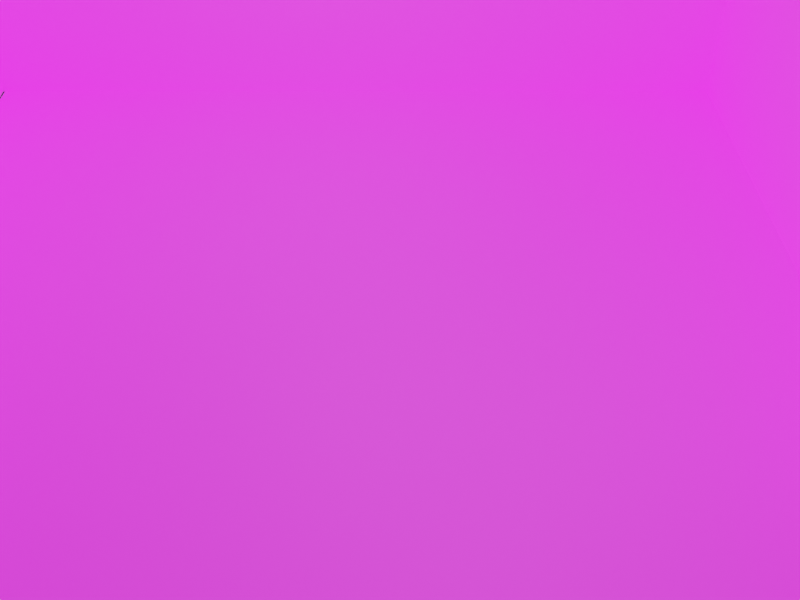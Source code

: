 # Source: level_2.blend  (saved by Blender 3.0.42; exported with 4.5.12 LTS)
import bpy
from mathutils import Matrix  # noqa: F401  (used for matrix-valued properties, if any)

bpy.ops.wm.read_factory_settings(use_empty=True)
scene = bpy.context.scene
scene.name = 'Scene'

# ---- collections
col_collection = bpy.data.collections.new('Collection'); scene.collection.children.link(col_collection)

# ---- images (referenced by path relative to the original .blend; pixels are not part of the script)
import os
ASSET_DIR = os.environ.get("B2B_ASSET_DIR", "")  # directory of the original .blend (textures are referenced by path, not embedded)
HERE = os.path.dirname(os.path.abspath(__file__))  # packed textures are extracted next to this script under _unpacked/

def load_image(name, relpath, width, height, colorspace="sRGB"):
    """Load a texture the original file referenced (path relative to the .blend, or extracted next to this script)."""
    p = next((c for c in (os.path.join(HERE, relpath), os.path.join(ASSET_DIR, relpath)) if relpath and os.path.exists(c)), "")
    if p:
        img = bpy.data.images.load(p, check_existing=True)
        img.name = name
    else:  # same state as the original file: an image datablock whose file is absent (Cycles renders it pink)
        img = bpy.data.images.new(name, width, height)
        img.source = "FILE"
        img.filepath = "//" + (relpath or name)
    img.colorspace_settings.name = colorspace
    return img
img_floor_warehouse_grey_png_001 = load_image('Floor_Warehouse_grey.png.001', 'Floor_Warehouse_grey.png', 1024, 1024, 'sRGB')
img_walls_wallpaper_png = load_image('Walls_Wallpaper.png', 'Walls_Wallpaper.png', 1024, 1024, 'sRGB')

# ---- materials (node trees are filled in below, after node groups)
mat_floor_warehouse_grey = bpy.data.materials.new('Floor_Warehouse_grey')
mat_floor_warehouse_grey.use_transparent_shadow = False
mat_walls_wallpaper = bpy.data.materials.new('Walls_Wallpaper')
mat_walls_wallpaper.use_transparent_shadow = False

# ---- material node trees
mat_floor_warehouse_grey.use_nodes = True; mat_floor_warehouse_grey.node_tree.nodes.clear()
_N = mat_floor_warehouse_grey.node_tree.nodes; _L = mat_floor_warehouse_grey.node_tree.links
n0 = _N.new('ShaderNodeBsdfPrincipled'); n0.name = 'Principled BSDF'; n0.location = (10, 300)
n0.distribution = 'GGX'
n0.subsurface_method = 'BURLEY'
n0.inputs[3].default_value = 1.45
n0.inputs[28].default_value = 1.0
n1 = _N.new('ShaderNodeOutputMaterial'); n1.name = 'Material Output'; n1.location = (300, 300)
n2 = _N.new('ShaderNodeTexImage'); n2.name = 'Image Texture'; n2.location = (-280, 280)
n3 = _N.new('ShaderNodeTexImage'); n3.name = 'Image Texture.001'; n3.location = (-280, -100)
n3.image = img_floor_warehouse_grey_png_001
_L.new(n0.outputs[0], n1.inputs[0])
_L.new(n3.outputs[0], n0.inputs[27])
n1.is_active_output = True
mat_walls_wallpaper.use_nodes = True; mat_walls_wallpaper.node_tree.nodes.clear()
_N = mat_walls_wallpaper.node_tree.nodes; _L = mat_walls_wallpaper.node_tree.links
n0 = _N.new('ShaderNodeBsdfPrincipled'); n0.name = 'Principled BSDF'; n0.location = (10, 300)
n0.distribution = 'GGX'
n0.subsurface_method = 'RANDOM_WALK_SKIN'
n0.inputs[3].default_value = 1.45
n0.inputs[28].default_value = 1.0
n1 = _N.new('ShaderNodeOutputMaterial'); n1.name = 'Material Output'; n1.location = (300, 300)
n2 = _N.new('ShaderNodeTexImage'); n2.name = 'Image Texture'; n2.location = (-280, -100)
n2.image = img_walls_wallpaper_png
_L.new(n0.outputs[0], n1.inputs[0])
_L.new(n2.outputs[0], n0.inputs[27])
n1.is_active_output = True

# ---- world
world_world = bpy.data.worlds.new('World'); scene.world = world_world
world_world.use_nodes = True; world_world.node_tree.nodes.clear()
_N = world_world.node_tree.nodes; _L = world_world.node_tree.links
n0 = _N.new('ShaderNodeOutputWorld'); n0.name = 'World Output'; n0.location = (300, 300)
n1 = _N.new('ShaderNodeBackground'); n1.name = 'Background'; n1.location = (10, 300)
n1.inputs[0].default_value = (0.05088, 0.05088, 0.05088, 1.0)
_L.new(n1.outputs[0], n0.inputs[0])
n0.is_active_output = True
world_world.color = (0.05088, 0.05088, 0.05088)
world_world.use_sun_shadow = False
world_world.sun_shadow_jitter_overblur = 0.0

# ---- cameras
cam_camera = bpy.data.cameras.new('Camera')
cam_camera.clip_start = 3.0
cam_camera.clip_end = 13.0

# ---- lights
light_light = bpy.data.lights.new('light', 'POINT')

# ---- meshes
me_plane = bpy.data.meshes.new('Plane')
me_plane.from_pydata([(-4.578, -3.778, 0.0), (3.613, -3.766, 0.0), (-3.973, 2.112, 0.0), (3.067, 2.118, 0.0)], [], [(0, 1, 3, 2)])
_uv = me_plane.uv_layers.new(name='UVMap')
_uv.uv.foreach_set('vector', [-3.628, -2.47, 4.624, -2.458, 4.073, 3.47, -3.018, 3.463])
me_plane.materials.append(mat_floor_warehouse_grey)
me_plane.use_remesh_fix_poles = True
me_plane.use_remesh_preserve_attributes = False
me_plane.update()
me_playermodel = bpy.data.meshes.new('PlayerModel')
me_playermodel.from_pydata([], [], [])
me_playermodel.materials.append(None)
me_playermodel.update()
me_lantern = bpy.data.meshes.new('Lantern')
me_lantern.from_pydata([], [], [])
me_lantern.materials.append(None)
me_lantern.update()
me_conveyor = bpy.data.meshes.new('Conveyor')
me_conveyor.from_pydata([], [], [])
me_conveyor.materials.append(None)
me_conveyor.update()
me_table_horizontal = bpy.data.meshes.new('TABLE_HORIZONTAL')
me_table_horizontal.from_pydata([], [], [])
me_table_horizontal.materials.append(None)
me_table_horizontal.update()
me_table_vertical = bpy.data.meshes.new('TABLE_VERTICAL')
me_table_vertical.from_pydata([], [], [])
me_table_vertical.materials.append(None)
me_table_vertical.update()
me_plane_001 = bpy.data.meshes.new('Plane.001')
me_plane_001.from_pydata([(-5.152, -4.859, 0.0), (4.222, -4.859, 0.0), (-4.429, 2.608, 0.0), (3.498, 2.608, 0.0)], [], [(2, 3, 1, 0)])
_uv = me_plane_001.uv_layers.new(name='UVMap')
_uv.uv.foreach_set('vector', [0.0, 0.0, 0.0, 0.0, 0.0, 0.0, 0.0, 0.0])
me_plane_001.use_remesh_fix_poles = True
me_plane_001.use_remesh_preserve_attributes = False
me_plane_001.update()
me_walls = bpy.data.meshes.new('walls')
me_walls.from_pydata([(-4.44, -3.241, 3.725e-09), (-4.44, -3.241, 2.848), (-3.995, 2.108, 0.0), (-3.995, 2.108, 2.848), (3.41, -3.198, 0.0), (3.41, -3.198, 2.848), (2.977, 2.108, 0.0), (2.977, 2.108, 2.848)], [], [(0, 2, 3, 1), (2, 6, 7, 3), (6, 4, 5, 7)])
_uv = me_walls.uv_layers.new(name='UVMap')
_uv.uv.foreach_set('vector', [-2.333, -0.07011, 1.951, -0.07011, 1.951, 1.07, -2.333, 1.07, -2.262, -0.07011, 3.322, -0.07011, 3.322, 1.07, -2.262, 1.07, 1.951, -0.07011, -2.299, -0.07011, -2.299, 1.07, 1.951, 1.07])
me_walls.materials.append(mat_walls_wallpaper)
me_walls.use_remesh_fix_poles = True
me_walls.use_remesh_preserve_attributes = False
me_walls.update()
me_return_bin = bpy.data.meshes.new('return_bin')
me_return_bin.from_pydata([], [], [])
me_return_bin.materials.append(None)
me_return_bin.update()

# ---- objects
ob_ground = bpy.data.objects.new('@ground', me_plane)
ob_player_0 = bpy.data.objects.new('@player 0', me_playermodel)
ob_camera = bpy.data.objects.new('Camera', cam_camera)
ob_lantern = bpy.data.objects.new('@lantern', me_lantern)
ob_light = bpy.data.objects.new('light', light_light)
ob_conveyor_0 = bpy.data.objects.new('@conveyor 0', me_conveyor)
ob_table_0 = bpy.data.objects.new('@table 0', me_table_horizontal)
ob_item_requester = bpy.data.objects.new('@item_requester', None)
ob_table_1 = bpy.data.objects.new('@table 1', me_table_vertical)
ob_boundary = bpy.data.objects.new('@boundary', me_plane_001)
ob_static_walls = bpy.data.objects.new('@static walls', me_walls)
ob_conveyor_1 = bpy.data.objects.new('@conveyor 1', me_conveyor)
ob_table_2 = bpy.data.objects.new('@table 2', me_table_vertical)
ob_return_bin = bpy.data.objects.new('@return_bin', me_return_bin)
ob_table_3 = bpy.data.objects.new('@table 3', me_table_horizontal)
ob_lantern_001 = bpy.data.objects.new('@lantern.001', me_lantern)
ob_light_001 = bpy.data.objects.new('light.001', light_light)
ob_lantern_1 = bpy.data.objects.new('@lantern 1', me_lantern)

# ---- transforms, parenting, visibility, modifiers, constraints
ob_ground.location = (0.0, 0.0, 0.0)
ob_player_0.location = (-0.8512, -1.337, 0.0)
ob_camera.location = (-0.05992, -7.273, 6.14)
ob_camera.rotation_euler = (0.8057, -0.0, 0.0)
ob_lantern.location = (0.5957, -2.586, 2.919)
ob_light.parent = ob_lantern
ob_light.location = (0.0, 0.0, 0.0)
ob_light.scale = (0.6007, 0.6007, 0.3771)
ob_conveyor_0.location = (-2.581, -0.05118, 3.725e-09)
ob_conveyor_0.rotation_euler = (0.0, -0.0, -1.571)
_m = ob_conveyor_0.modifiers.new('EdgeSplit', 'EDGE_SPLIT')
_m.split_angle = 0.6248
ob_table_0.location = (0.007165, 0.7854, 0.0)
ob_item_requester.location = (0.2623, -1.193, -2.98e-08)
ob_table_1.location = (2.06, 0.1582, 0.0)
ob_boundary.location = (0.0, 0.0, -1.0)
ob_static_walls.location = (0.0, 0.0, 0.0)
ob_conveyor_1.location = (-2.662, -2.527, -1.155e-07)
ob_conveyor_1.rotation_euler = (0.0, -0.0, -1.571)
_m = ob_conveyor_1.modifiers.new('EdgeSplit', 'EDGE_SPLIT')
_m.split_angle = 0.6248
ob_table_2.location = (1.997, -2.469, 1.192e-07)
ob_return_bin.location = (-2.281, -1.345, -9.313e-10)
ob_table_3.location = (-0.1007, -3.323, 2.384e-07)
ob_lantern_001.location = (0.5957, -2.586, 2.919)
ob_light_001.location = (-0.7641, 0.05454, 3.03)
ob_light_001.scale = (0.6007, 0.6007, 0.3771)
ob_lantern_1.location = (-0.7711, 0.04757, 2.919)

# ---- collection membership
col_collection.objects.link(ob_ground)
col_collection.objects.link(ob_player_0)
col_collection.objects.link(ob_camera)
col_collection.objects.link(ob_lantern)
col_collection.objects.link(ob_light)
col_collection.objects.link(ob_conveyor_0)
col_collection.objects.link(ob_table_0)
col_collection.objects.link(ob_item_requester)
col_collection.objects.link(ob_table_1)
col_collection.objects.link(ob_boundary)
col_collection.objects.link(ob_static_walls)
col_collection.objects.link(ob_conveyor_1)
col_collection.objects.link(ob_table_2)
col_collection.objects.link(ob_return_bin)
col_collection.objects.link(ob_table_3)
col_collection.objects.link(ob_lantern_001)
col_collection.objects.link(ob_light_001)
col_collection.objects.link(ob_lantern_1)

# ---- scene / render settings (as saved in the file)
scene.camera = ob_camera
scene.frame_start = 1; scene.frame_end = 250; scene.frame_set(1)
scene.render.engine = 'BLENDER_EEVEE_NEXT'
scene.render.resolution_x = 640
scene.render.resolution_y = 480
scene.cycles.use_denoising = False
scene.cycles.samples = 128
scene.cycles.sampling_pattern = 'TABULATED_SOBOL'
scene.cycles.use_adaptive_sampling = False
scene.cycles.use_light_tree = False
scene.view_settings.view_transform = 'Filmic'
bpy.context.view_layer.update()
